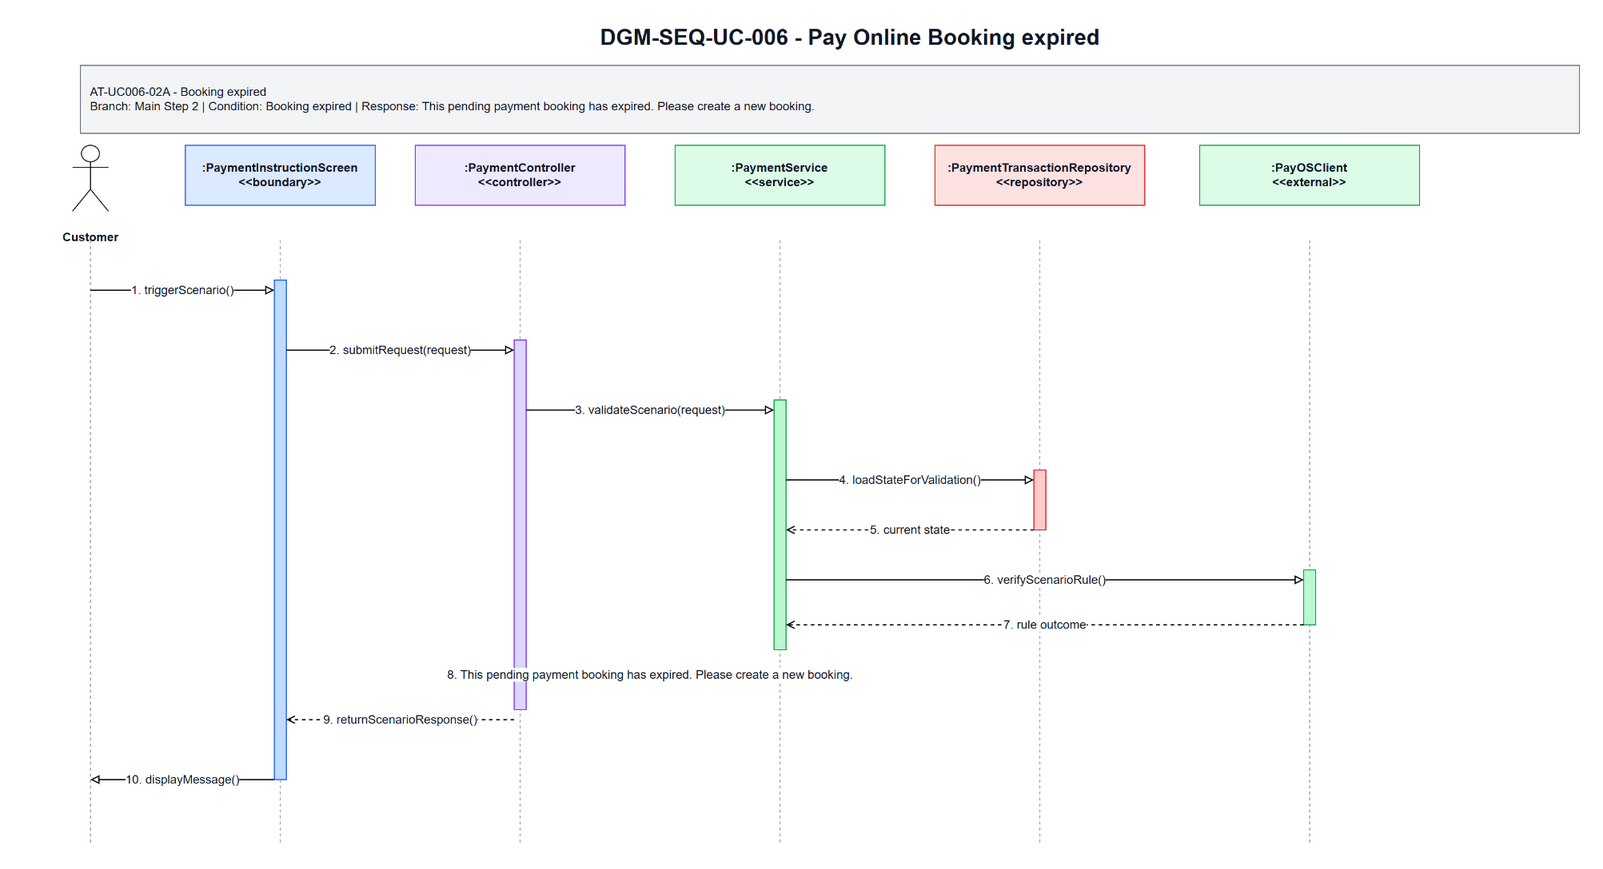

The diagram above was exported from draw.io. Its source (the exported page's mxGraphModel, read from the mxfile embedded in the PNG):
<mxGraphModel dx="1700" dy="920" grid="1" gridSize="10" guides="1" tooltips="1" connect="1" arrows="1" fold="1" page="1" pageScale="1" pageWidth="1700" pageHeight="920" math="0" shadow="0">
  <root>
    <mxCell id="0" />
    <mxCell id="1" parent="0" />
    <mxCell id="title" parent="1" value="DGM-SEQ-UC-006 - Pay Online Booking expired" style="text;html=1;strokeColor=none;fillColor=none;align=center;verticalAlign=middle;fontStyle=1;fontSize=22;fontColor=#111827" vertex="1">
      <mxGeometry x="350" y="25" width="1000" height="34" as="geometry" />
    </mxCell>
    <mxCell id="scenario-band" parent="1" value="AT-UC006-02A - Booking expired&lt;br&gt;Branch: Main Step 2 | Condition: Booking expired | Response: This pending payment booking has expired. Please create a new booking." style="rounded=0;whiteSpace=wrap;html=1;fillColor=#F3F4F6;strokeColor=#6B7280;fontSize=12;fontColor=#111827;align=left;spacing=10" vertex="1">
      <mxGeometry x="80" y="70" width="1500" height="68" as="geometry" />
    </mxCell>
    <mxCell id="actor-icon" parent="1" value="" style="shape=umlActor;verticalLabelPosition=bottom;verticalAlign=top;html=1;outlineConnect=0;strokeColor=#111827" vertex="1">
      <mxGeometry x="72" y="150" width="36" height="66" as="geometry" />
    </mxCell>
    <mxCell id="actor-label" parent="1" value="Customer" style="text;html=1;strokeColor=none;fillColor=none;align=center;verticalAlign=middle;fontStyle=1;fontSize=12;fontColor=#111827" vertex="1">
      <mxGeometry x="20" y="224" width="140" height="36" as="geometry" />
    </mxCell>
    <mxCell id="h0" parent="1" value=":PaymentInstructionScreen&lt;br&gt;&amp;lt;&amp;lt;boundary&amp;gt;&amp;gt;" style="rounded=0;whiteSpace=wrap;html=1;fillColor=#DBEAFE;strokeColor=#2563EB;fontSize=12;fontStyle=1;fontColor=#111827" vertex="1">
      <mxGeometry x="185" y="150" width="190" height="60" as="geometry" />
    </mxCell>
    <mxCell id="h1" parent="1" value=":PaymentController&lt;br&gt;&amp;lt;&amp;lt;controller&amp;gt;&amp;gt;" style="rounded=0;whiteSpace=wrap;html=1;fillColor=#EDE9FE;strokeColor=#7C3AED;fontSize=12;fontStyle=1;fontColor=#111827" vertex="1">
      <mxGeometry x="415" y="150" width="210" height="60" as="geometry" />
    </mxCell>
    <mxCell id="h2" parent="1" value=":PaymentService&lt;br&gt;&amp;lt;&amp;lt;service&amp;gt;&amp;gt;" style="rounded=0;whiteSpace=wrap;html=1;fillColor=#DCFCE7;strokeColor=#16A34A;fontSize=12;fontStyle=1;fontColor=#111827" vertex="1">
      <mxGeometry x="675" y="150" width="210" height="60" as="geometry" />
    </mxCell>
    <mxCell id="h3" parent="1" value=":PaymentTransactionRepository&lt;br&gt;&amp;lt;&amp;lt;repository&amp;gt;&amp;gt;" style="rounded=0;whiteSpace=wrap;html=1;fillColor=#FEE2E2;strokeColor=#DC2626;fontSize=12;fontStyle=1;fontColor=#111827" vertex="1">
      <mxGeometry x="935" y="150" width="210" height="60" as="geometry" />
    </mxCell>
    <mxCell id="h4" parent="1" value=":PayOSClient&lt;br&gt;&amp;lt;&amp;lt;external&amp;gt;&amp;gt;" style="rounded=0;whiteSpace=wrap;html=1;fillColor=#DCFCE7;strokeColor=#16A34A;fontSize=12;fontStyle=1;fontColor=#111827" vertex="1">
      <mxGeometry x="1200" y="150" width="220" height="60" as="geometry" />
    </mxCell>
    <mxCell id="l-actor" parent="1" style="endArrow=none;html=1;dashed=1;strokeColor=#9CA3AF" edge="1">
      <mxGeometry relative="1" as="geometry">
        <mxPoint x="90" y="245" as="sourcePoint" />
        <mxPoint x="90" y="850" as="targetPoint" />
      </mxGeometry>
    </mxCell>
    <mxCell id="l0" parent="1" style="endArrow=none;html=1;dashed=1;strokeColor=#9CA3AF" edge="1">
      <mxGeometry relative="1" as="geometry">
        <mxPoint x="280" y="245" as="sourcePoint" />
        <mxPoint x="280" y="850" as="targetPoint" />
      </mxGeometry>
    </mxCell>
    <mxCell id="l1" parent="1" style="endArrow=none;html=1;dashed=1;strokeColor=#9CA3AF" edge="1">
      <mxGeometry relative="1" as="geometry">
        <mxPoint x="520" y="245" as="sourcePoint" />
        <mxPoint x="520" y="850" as="targetPoint" />
      </mxGeometry>
    </mxCell>
    <mxCell id="l2" parent="1" style="endArrow=none;html=1;dashed=1;strokeColor=#9CA3AF" edge="1">
      <mxGeometry relative="1" as="geometry">
        <mxPoint x="780" y="245" as="sourcePoint" />
        <mxPoint x="780" y="850" as="targetPoint" />
      </mxGeometry>
    </mxCell>
    <mxCell id="l3" parent="1" style="endArrow=none;html=1;dashed=1;strokeColor=#9CA3AF" edge="1">
      <mxGeometry relative="1" as="geometry">
        <mxPoint x="1040" y="245" as="sourcePoint" />
        <mxPoint x="1040" y="850" as="targetPoint" />
      </mxGeometry>
    </mxCell>
    <mxCell id="l4" parent="1" style="endArrow=none;html=1;dashed=1;strokeColor=#9CA3AF" edge="1">
      <mxGeometry relative="1" as="geometry">
        <mxPoint x="1310" y="245" as="sourcePoint" />
        <mxPoint x="1310" y="850" as="targetPoint" />
      </mxGeometry>
    </mxCell>
    <mxCell id="a-boundary" parent="1" value="" style="rounded=0;whiteSpace=wrap;html=1;fillColor=#BFDBFE;strokeColor=#2563EB" vertex="1">
      <mxGeometry x="274" y="285" width="12" height="500" as="geometry" />
    </mxCell>
    <mxCell id="a-controller" parent="1" value="" style="rounded=0;whiteSpace=wrap;html=1;fillColor=#DDD6FE;strokeColor=#7C3AED" vertex="1">
      <mxGeometry x="514" y="345" width="12" height="370" as="geometry" />
    </mxCell>
    <mxCell id="a-service" parent="1" value="" style="rounded=0;whiteSpace=wrap;html=1;fillColor=#BBF7D0;strokeColor=#16A34A" vertex="1">
      <mxGeometry x="774" y="405" width="12" height="250" as="geometry" />
    </mxCell>
    <mxCell id="a-repo" parent="1" value="" style="rounded=0;whiteSpace=wrap;html=1;fillColor=#FECACA;strokeColor=#DC2626" vertex="1">
      <mxGeometry x="1034" y="475" width="12" height="60" as="geometry" />
    </mxCell>
    <mxCell id="a-support" parent="1" value="" style="rounded=0;whiteSpace=wrap;html=1;fillColor=#BBF7D0;strokeColor=#16A34A" vertex="1">
      <mxGeometry x="1304" y="575" width="12" height="55" as="geometry" />
    </mxCell>
    <mxCell id="m1" parent="1" value="1. triggerScenario()" style="endArrow=block;endFill=0;html=1;rounded=0;strokeWidth=1.2;fontSize=12;fontColor=#111827;labelBackgroundColor=#FFFFFF" edge="1">
      <mxGeometry relative="1" as="geometry">
        <mxPoint x="90" y="295" as="sourcePoint" />
        <mxPoint x="274" y="295" as="targetPoint" />
      </mxGeometry>
    </mxCell>
    <mxCell id="m2" parent="1" value="2. submitRequest(request)" style="endArrow=block;endFill=0;html=1;rounded=0;strokeWidth=1.2;fontSize=12;fontColor=#111827;labelBackgroundColor=#FFFFFF" edge="1">
      <mxGeometry relative="1" as="geometry">
        <mxPoint x="286" y="355" as="sourcePoint" />
        <mxPoint x="514" y="355" as="targetPoint" />
      </mxGeometry>
    </mxCell>
    <mxCell id="m3" parent="1" value="3. validateScenario(request)" style="endArrow=block;endFill=0;html=1;rounded=0;strokeWidth=1.2;fontSize=12;fontColor=#111827;labelBackgroundColor=#FFFFFF" edge="1">
      <mxGeometry relative="1" as="geometry">
        <mxPoint x="526" y="415" as="sourcePoint" />
        <mxPoint x="774" y="415" as="targetPoint" />
      </mxGeometry>
    </mxCell>
    <mxCell id="m4" parent="1" value="4. loadStateForValidation()" style="endArrow=block;endFill=0;html=1;rounded=0;strokeWidth=1.2;fontSize=12;fontColor=#111827;labelBackgroundColor=#FFFFFF" edge="1">
      <mxGeometry relative="1" as="geometry">
        <mxPoint x="786" y="485" as="sourcePoint" />
        <mxPoint x="1034" y="485" as="targetPoint" />
      </mxGeometry>
    </mxCell>
    <mxCell id="m5" parent="1" value="5. current state" style="endArrow=open;endFill=0;dashed=1;html=1;rounded=0;strokeWidth=1.2;fontSize=12;fontColor=#111827;labelBackgroundColor=#FFFFFF" edge="1">
      <mxGeometry relative="1" as="geometry">
        <mxPoint x="1034" y="535" as="sourcePoint" />
        <mxPoint x="786" y="535" as="targetPoint" />
      </mxGeometry>
    </mxCell>
    <mxCell id="m6" parent="1" value="6. verifyScenarioRule()" style="endArrow=block;endFill=0;html=1;rounded=0;strokeWidth=1.2;fontSize=12;fontColor=#111827;labelBackgroundColor=#FFFFFF" edge="1">
      <mxGeometry relative="1" as="geometry">
        <mxPoint x="786" y="585" as="sourcePoint" />
        <mxPoint x="1304" y="585" as="targetPoint" />
      </mxGeometry>
    </mxCell>
    <mxCell id="m7" parent="1" value="7. rule outcome" style="endArrow=open;endFill=0;dashed=1;html=1;rounded=0;strokeWidth=1.2;fontSize=12;fontColor=#111827;labelBackgroundColor=#FFFFFF" edge="1">
      <mxGeometry relative="1" as="geometry">
        <mxPoint x="1304" y="630" as="sourcePoint" />
        <mxPoint x="786" y="630" as="targetPoint" />
      </mxGeometry>
    </mxCell>
    <mxCell id="m8" parent="1" value="8. This pending payment booking has expired. Please create a new booking." style="endArrow=open;endFill=0;dashed=1;html=1;rounded=0;strokeWidth=1.2;fontSize=12;fontColor=#111827;labelBackgroundColor=#FFFFFF" edge="1">
      <mxGeometry relative="1" as="geometry">
        <mxPoint x="774" y="680" as="sourcePoint" />
        <mxPoint x="526" y="680" as="targetPoint" />
      </mxGeometry>
    </mxCell>
    <mxCell id="m9" parent="1" value="9. returnScenarioResponse()" style="endArrow=open;endFill=0;dashed=1;html=1;rounded=0;strokeWidth=1.2;fontSize=12;fontColor=#111827;labelBackgroundColor=#FFFFFF" edge="1">
      <mxGeometry relative="1" as="geometry">
        <mxPoint x="514" y="725" as="sourcePoint" />
        <mxPoint x="286" y="725" as="targetPoint" />
      </mxGeometry>
    </mxCell>
    <mxCell id="m10" parent="1" value="10. displayMessage()" style="endArrow=block;endFill=0;html=1;rounded=0;strokeWidth=1.2;fontSize=12;fontColor=#111827;labelBackgroundColor=#FFFFFF" edge="1">
      <mxGeometry relative="1" as="geometry">
        <mxPoint x="274" y="785" as="sourcePoint" />
        <mxPoint x="90" y="785" as="targetPoint" />
      </mxGeometry>
    </mxCell>
  </root>
</mxGraphModel>